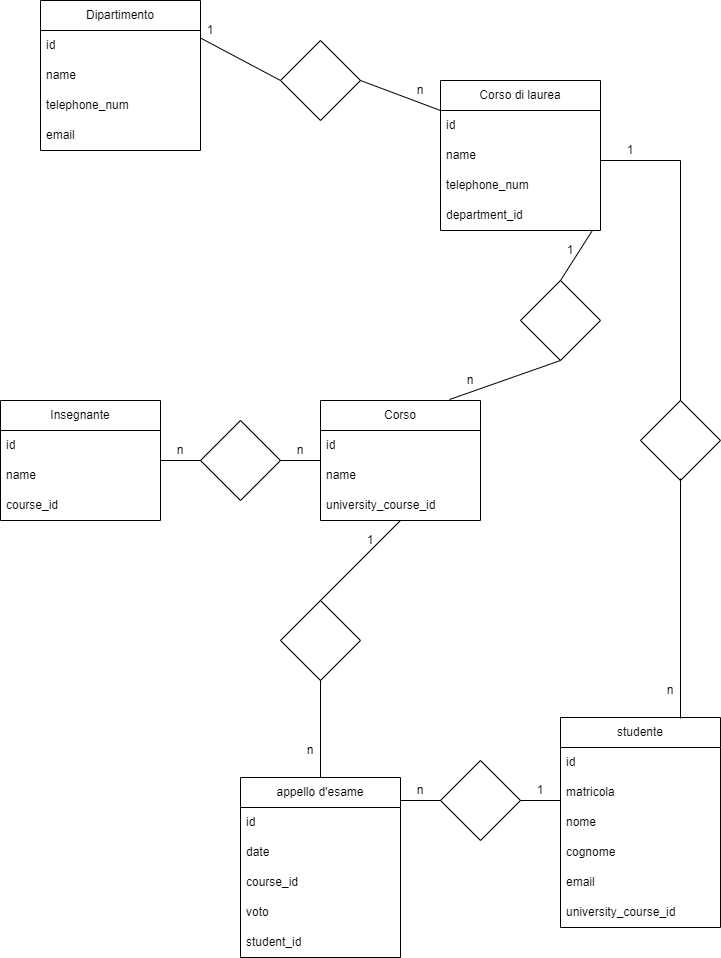

The diagram above was exported from draw.io. Its source (the exported page's mxGraphModel, read from the mxfile embedded in the PNG):
<mxGraphModel dx="546" dy="506" grid="1" gridSize="10" guides="1" tooltips="1" connect="1" arrows="1" fold="1" page="1" pageScale="1" pageWidth="827" pageHeight="1169" background="#FFFFFF" math="0" shadow="0">
  <root>
    <mxCell id="0" />
    <mxCell id="1" parent="0" />
    <mxCell id="vlNbGUW5MQAeFkNttf0w-2" value="Dipartimento" style="swimlane;fontStyle=0;childLayout=stackLayout;horizontal=1;startSize=30;horizontalStack=0;resizeParent=1;resizeParentMax=0;resizeLast=0;collapsible=1;marginBottom=0;whiteSpace=wrap;html=1;" vertex="1" parent="1">
      <mxGeometry x="80" y="80" width="160" height="150" as="geometry" />
    </mxCell>
    <mxCell id="vlNbGUW5MQAeFkNttf0w-3" value="id" style="text;strokeColor=none;fillColor=none;align=left;verticalAlign=middle;spacingLeft=4;spacingRight=4;overflow=hidden;points=[[0,0.5],[1,0.5]];portConstraint=eastwest;rotatable=0;whiteSpace=wrap;html=1;" vertex="1" parent="vlNbGUW5MQAeFkNttf0w-2">
      <mxGeometry y="30" width="160" height="30" as="geometry" />
    </mxCell>
    <mxCell id="vlNbGUW5MQAeFkNttf0w-4" value="name" style="text;strokeColor=none;fillColor=none;align=left;verticalAlign=middle;spacingLeft=4;spacingRight=4;overflow=hidden;points=[[0,0.5],[1,0.5]];portConstraint=eastwest;rotatable=0;whiteSpace=wrap;html=1;" vertex="1" parent="vlNbGUW5MQAeFkNttf0w-2">
      <mxGeometry y="60" width="160" height="30" as="geometry" />
    </mxCell>
    <mxCell id="vlNbGUW5MQAeFkNttf0w-5" value="telephone_num" style="text;strokeColor=none;fillColor=none;align=left;verticalAlign=middle;spacingLeft=4;spacingRight=4;overflow=hidden;points=[[0,0.5],[1,0.5]];portConstraint=eastwest;rotatable=0;whiteSpace=wrap;html=1;" vertex="1" parent="vlNbGUW5MQAeFkNttf0w-2">
      <mxGeometry y="90" width="160" height="30" as="geometry" />
    </mxCell>
    <mxCell id="vlNbGUW5MQAeFkNttf0w-6" value="email" style="text;strokeColor=none;fillColor=none;align=left;verticalAlign=middle;spacingLeft=4;spacingRight=4;overflow=hidden;points=[[0,0.5],[1,0.5]];portConstraint=eastwest;rotatable=0;whiteSpace=wrap;html=1;" vertex="1" parent="vlNbGUW5MQAeFkNttf0w-2">
      <mxGeometry y="120" width="160" height="30" as="geometry" />
    </mxCell>
    <mxCell id="vlNbGUW5MQAeFkNttf0w-7" value="Corso di laurea" style="swimlane;fontStyle=0;childLayout=stackLayout;horizontal=1;startSize=30;horizontalStack=0;resizeParent=1;resizeParentMax=0;resizeLast=0;collapsible=1;marginBottom=0;whiteSpace=wrap;html=1;" vertex="1" parent="1">
      <mxGeometry x="480" y="160" width="160" height="150" as="geometry" />
    </mxCell>
    <mxCell id="vlNbGUW5MQAeFkNttf0w-8" value="id" style="text;strokeColor=none;fillColor=none;align=left;verticalAlign=middle;spacingLeft=4;spacingRight=4;overflow=hidden;points=[[0,0.5],[1,0.5]];portConstraint=eastwest;rotatable=0;whiteSpace=wrap;html=1;" vertex="1" parent="vlNbGUW5MQAeFkNttf0w-7">
      <mxGeometry y="30" width="160" height="30" as="geometry" />
    </mxCell>
    <mxCell id="vlNbGUW5MQAeFkNttf0w-9" value="name" style="text;strokeColor=none;fillColor=none;align=left;verticalAlign=middle;spacingLeft=4;spacingRight=4;overflow=hidden;points=[[0,0.5],[1,0.5]];portConstraint=eastwest;rotatable=0;whiteSpace=wrap;html=1;" vertex="1" parent="vlNbGUW5MQAeFkNttf0w-7">
      <mxGeometry y="60" width="160" height="30" as="geometry" />
    </mxCell>
    <mxCell id="vlNbGUW5MQAeFkNttf0w-10" value="telephone_num" style="text;strokeColor=none;fillColor=none;align=left;verticalAlign=middle;spacingLeft=4;spacingRight=4;overflow=hidden;points=[[0,0.5],[1,0.5]];portConstraint=eastwest;rotatable=0;whiteSpace=wrap;html=1;" vertex="1" parent="vlNbGUW5MQAeFkNttf0w-7">
      <mxGeometry y="90" width="160" height="30" as="geometry" />
    </mxCell>
    <mxCell id="vlNbGUW5MQAeFkNttf0w-12" value="department_id" style="text;strokeColor=none;fillColor=none;align=left;verticalAlign=middle;spacingLeft=4;spacingRight=4;overflow=hidden;points=[[0,0.5],[1,0.5]];portConstraint=eastwest;rotatable=0;whiteSpace=wrap;html=1;" vertex="1" parent="vlNbGUW5MQAeFkNttf0w-7">
      <mxGeometry y="120" width="160" height="30" as="geometry" />
    </mxCell>
    <mxCell id="vlNbGUW5MQAeFkNttf0w-13" value="" style="endArrow=none;html=1;rounded=0;exitX=1;exitY=0.25;exitDx=0;exitDy=0;entryX=0;entryY=0.5;entryDx=0;entryDy=0;" edge="1" parent="1" source="vlNbGUW5MQAeFkNttf0w-2" target="vlNbGUW5MQAeFkNttf0w-16">
      <mxGeometry width="50" height="50" relative="1" as="geometry">
        <mxPoint x="290" y="250" as="sourcePoint" />
        <mxPoint x="350" y="155" as="targetPoint" />
      </mxGeometry>
    </mxCell>
    <mxCell id="vlNbGUW5MQAeFkNttf0w-14" value="1" style="text;html=1;strokeColor=none;fillColor=none;align=center;verticalAlign=middle;whiteSpace=wrap;rounded=0;" vertex="1" parent="1">
      <mxGeometry x="220" y="100" width="60" height="20" as="geometry" />
    </mxCell>
    <mxCell id="vlNbGUW5MQAeFkNttf0w-15" value="n" style="text;html=1;strokeColor=none;fillColor=none;align=center;verticalAlign=middle;whiteSpace=wrap;rounded=0;" vertex="1" parent="1">
      <mxGeometry x="430" y="160" width="60" height="20" as="geometry" />
    </mxCell>
    <mxCell id="vlNbGUW5MQAeFkNttf0w-16" value="" style="rhombus;whiteSpace=wrap;html=1;" vertex="1" parent="1">
      <mxGeometry x="320" y="120" width="80" height="80" as="geometry" />
    </mxCell>
    <mxCell id="vlNbGUW5MQAeFkNttf0w-17" value="" style="endArrow=none;html=1;rounded=0;exitX=1;exitY=0.5;exitDx=0;exitDy=0;" edge="1" parent="1" source="vlNbGUW5MQAeFkNttf0w-16">
      <mxGeometry width="50" height="50" relative="1" as="geometry">
        <mxPoint x="460" y="350" as="sourcePoint" />
        <mxPoint x="480" y="190" as="targetPoint" />
      </mxGeometry>
    </mxCell>
    <mxCell id="vlNbGUW5MQAeFkNttf0w-20" value="Corso" style="swimlane;fontStyle=0;childLayout=stackLayout;horizontal=1;startSize=30;horizontalStack=0;resizeParent=1;resizeParentMax=0;resizeLast=0;collapsible=1;marginBottom=0;whiteSpace=wrap;html=1;" vertex="1" parent="1">
      <mxGeometry x="360" y="480" width="160" height="120" as="geometry" />
    </mxCell>
    <mxCell id="vlNbGUW5MQAeFkNttf0w-21" value="id" style="text;strokeColor=none;fillColor=none;align=left;verticalAlign=middle;spacingLeft=4;spacingRight=4;overflow=hidden;points=[[0,0.5],[1,0.5]];portConstraint=eastwest;rotatable=0;whiteSpace=wrap;html=1;" vertex="1" parent="vlNbGUW5MQAeFkNttf0w-20">
      <mxGeometry y="30" width="160" height="30" as="geometry" />
    </mxCell>
    <mxCell id="vlNbGUW5MQAeFkNttf0w-22" value="name" style="text;strokeColor=none;fillColor=none;align=left;verticalAlign=middle;spacingLeft=4;spacingRight=4;overflow=hidden;points=[[0,0.5],[1,0.5]];portConstraint=eastwest;rotatable=0;whiteSpace=wrap;html=1;" vertex="1" parent="vlNbGUW5MQAeFkNttf0w-20">
      <mxGeometry y="60" width="160" height="30" as="geometry" />
    </mxCell>
    <mxCell id="vlNbGUW5MQAeFkNttf0w-24" value="university_course_id" style="text;strokeColor=none;fillColor=none;align=left;verticalAlign=middle;spacingLeft=4;spacingRight=4;overflow=hidden;points=[[0,0.5],[1,0.5]];portConstraint=eastwest;rotatable=0;whiteSpace=wrap;html=1;" vertex="1" parent="vlNbGUW5MQAeFkNttf0w-20">
      <mxGeometry y="90" width="160" height="30" as="geometry" />
    </mxCell>
    <mxCell id="vlNbGUW5MQAeFkNttf0w-25" value="" style="rhombus;whiteSpace=wrap;html=1;" vertex="1" parent="1">
      <mxGeometry x="560" y="360" width="80" height="80" as="geometry" />
    </mxCell>
    <mxCell id="vlNbGUW5MQAeFkNttf0w-26" value="" style="endArrow=none;html=1;rounded=0;entryX=0.5;entryY=0;entryDx=0;entryDy=0;exitX=0.946;exitY=1.027;exitDx=0;exitDy=0;exitPerimeter=0;" edge="1" parent="1" source="vlNbGUW5MQAeFkNttf0w-12" target="vlNbGUW5MQAeFkNttf0w-25">
      <mxGeometry width="50" height="50" relative="1" as="geometry">
        <mxPoint x="380" y="450" as="sourcePoint" />
        <mxPoint x="430" y="400" as="targetPoint" />
      </mxGeometry>
    </mxCell>
    <mxCell id="vlNbGUW5MQAeFkNttf0w-27" value="" style="endArrow=none;html=1;rounded=0;entryX=0.5;entryY=1;entryDx=0;entryDy=0;exitX=0.806;exitY=-0.008;exitDx=0;exitDy=0;exitPerimeter=0;" edge="1" parent="1" source="vlNbGUW5MQAeFkNttf0w-20" target="vlNbGUW5MQAeFkNttf0w-25">
      <mxGeometry width="50" height="50" relative="1" as="geometry">
        <mxPoint x="380" y="450" as="sourcePoint" />
        <mxPoint x="430" y="400" as="targetPoint" />
      </mxGeometry>
    </mxCell>
    <mxCell id="vlNbGUW5MQAeFkNttf0w-28" value="1" style="text;html=1;strokeColor=none;fillColor=none;align=center;verticalAlign=middle;whiteSpace=wrap;rounded=0;" vertex="1" parent="1">
      <mxGeometry x="580" y="320" width="60" height="20" as="geometry" />
    </mxCell>
    <mxCell id="vlNbGUW5MQAeFkNttf0w-29" value="n" style="text;html=1;strokeColor=none;fillColor=none;align=center;verticalAlign=middle;whiteSpace=wrap;rounded=0;" vertex="1" parent="1">
      <mxGeometry x="480" y="450" width="60" height="20" as="geometry" />
    </mxCell>
    <mxCell id="vlNbGUW5MQAeFkNttf0w-30" value="Insegnante" style="swimlane;fontStyle=0;childLayout=stackLayout;horizontal=1;startSize=30;horizontalStack=0;resizeParent=1;resizeParentMax=0;resizeLast=0;collapsible=1;marginBottom=0;whiteSpace=wrap;html=1;" vertex="1" parent="1">
      <mxGeometry x="40" y="480" width="160" height="120" as="geometry" />
    </mxCell>
    <mxCell id="vlNbGUW5MQAeFkNttf0w-31" value="id" style="text;strokeColor=none;fillColor=none;align=left;verticalAlign=middle;spacingLeft=4;spacingRight=4;overflow=hidden;points=[[0,0.5],[1,0.5]];portConstraint=eastwest;rotatable=0;whiteSpace=wrap;html=1;" vertex="1" parent="vlNbGUW5MQAeFkNttf0w-30">
      <mxGeometry y="30" width="160" height="30" as="geometry" />
    </mxCell>
    <mxCell id="vlNbGUW5MQAeFkNttf0w-32" value="name" style="text;strokeColor=none;fillColor=none;align=left;verticalAlign=middle;spacingLeft=4;spacingRight=4;overflow=hidden;points=[[0,0.5],[1,0.5]];portConstraint=eastwest;rotatable=0;whiteSpace=wrap;html=1;" vertex="1" parent="vlNbGUW5MQAeFkNttf0w-30">
      <mxGeometry y="60" width="160" height="30" as="geometry" />
    </mxCell>
    <mxCell id="vlNbGUW5MQAeFkNttf0w-33" value="course_id" style="text;strokeColor=none;fillColor=none;align=left;verticalAlign=middle;spacingLeft=4;spacingRight=4;overflow=hidden;points=[[0,0.5],[1,0.5]];portConstraint=eastwest;rotatable=0;whiteSpace=wrap;html=1;" vertex="1" parent="vlNbGUW5MQAeFkNttf0w-30">
      <mxGeometry y="90" width="160" height="30" as="geometry" />
    </mxCell>
    <mxCell id="vlNbGUW5MQAeFkNttf0w-34" value="" style="rhombus;whiteSpace=wrap;html=1;" vertex="1" parent="1">
      <mxGeometry x="240" y="500" width="80" height="80" as="geometry" />
    </mxCell>
    <mxCell id="vlNbGUW5MQAeFkNttf0w-35" value="n" style="text;html=1;strokeColor=none;fillColor=none;align=center;verticalAlign=middle;whiteSpace=wrap;rounded=0;" vertex="1" parent="1">
      <mxGeometry x="190" y="520" width="60" height="20" as="geometry" />
    </mxCell>
    <mxCell id="vlNbGUW5MQAeFkNttf0w-36" value="n" style="text;html=1;strokeColor=none;fillColor=none;align=center;verticalAlign=middle;whiteSpace=wrap;rounded=0;" vertex="1" parent="1">
      <mxGeometry x="310" y="520" width="60" height="20" as="geometry" />
    </mxCell>
    <mxCell id="vlNbGUW5MQAeFkNttf0w-38" value="" style="endArrow=none;html=1;rounded=0;exitX=0;exitY=0.5;exitDx=0;exitDy=0;" edge="1" parent="1" source="vlNbGUW5MQAeFkNttf0w-34">
      <mxGeometry width="50" height="50" relative="1" as="geometry">
        <mxPoint x="290" y="450" as="sourcePoint" />
        <mxPoint x="200" y="540" as="targetPoint" />
      </mxGeometry>
    </mxCell>
    <mxCell id="vlNbGUW5MQAeFkNttf0w-39" value="" style="endArrow=none;html=1;rounded=0;exitX=1;exitY=0.5;exitDx=0;exitDy=0;" edge="1" parent="1" source="vlNbGUW5MQAeFkNttf0w-34">
      <mxGeometry width="50" height="50" relative="1" as="geometry">
        <mxPoint x="250" y="550" as="sourcePoint" />
        <mxPoint x="360" y="540" as="targetPoint" />
      </mxGeometry>
    </mxCell>
    <mxCell id="vlNbGUW5MQAeFkNttf0w-40" value="appello d'esame" style="swimlane;fontStyle=0;childLayout=stackLayout;horizontal=1;startSize=30;horizontalStack=0;resizeParent=1;resizeParentMax=0;resizeLast=0;collapsible=1;marginBottom=0;whiteSpace=wrap;html=1;" vertex="1" parent="1">
      <mxGeometry x="280" y="857" width="160" height="180" as="geometry" />
    </mxCell>
    <mxCell id="vlNbGUW5MQAeFkNttf0w-41" value="id" style="text;strokeColor=none;fillColor=none;align=left;verticalAlign=middle;spacingLeft=4;spacingRight=4;overflow=hidden;points=[[0,0.5],[1,0.5]];portConstraint=eastwest;rotatable=0;whiteSpace=wrap;html=1;" vertex="1" parent="vlNbGUW5MQAeFkNttf0w-40">
      <mxGeometry y="30" width="160" height="30" as="geometry" />
    </mxCell>
    <mxCell id="vlNbGUW5MQAeFkNttf0w-42" value="date" style="text;strokeColor=none;fillColor=none;align=left;verticalAlign=middle;spacingLeft=4;spacingRight=4;overflow=hidden;points=[[0,0.5],[1,0.5]];portConstraint=eastwest;rotatable=0;whiteSpace=wrap;html=1;" vertex="1" parent="vlNbGUW5MQAeFkNttf0w-40">
      <mxGeometry y="60" width="160" height="30" as="geometry" />
    </mxCell>
    <mxCell id="vlNbGUW5MQAeFkNttf0w-43" value="course_id" style="text;strokeColor=none;fillColor=none;align=left;verticalAlign=middle;spacingLeft=4;spacingRight=4;overflow=hidden;points=[[0,0.5],[1,0.5]];portConstraint=eastwest;rotatable=0;whiteSpace=wrap;html=1;" vertex="1" parent="vlNbGUW5MQAeFkNttf0w-40">
      <mxGeometry y="90" width="160" height="30" as="geometry" />
    </mxCell>
    <mxCell id="vlNbGUW5MQAeFkNttf0w-51" value="voto" style="text;strokeColor=none;fillColor=none;align=left;verticalAlign=middle;spacingLeft=4;spacingRight=4;overflow=hidden;points=[[0,0.5],[1,0.5]];portConstraint=eastwest;rotatable=0;whiteSpace=wrap;html=1;" vertex="1" parent="vlNbGUW5MQAeFkNttf0w-40">
      <mxGeometry y="120" width="160" height="30" as="geometry" />
    </mxCell>
    <mxCell id="vlNbGUW5MQAeFkNttf0w-72" value="student_id" style="text;strokeColor=none;fillColor=none;align=left;verticalAlign=middle;spacingLeft=4;spacingRight=4;overflow=hidden;points=[[0,0.5],[1,0.5]];portConstraint=eastwest;rotatable=0;whiteSpace=wrap;html=1;" vertex="1" parent="vlNbGUW5MQAeFkNttf0w-40">
      <mxGeometry y="150" width="160" height="30" as="geometry" />
    </mxCell>
    <mxCell id="vlNbGUW5MQAeFkNttf0w-44" value="" style="rhombus;whiteSpace=wrap;html=1;" vertex="1" parent="1">
      <mxGeometry x="320" y="680" width="80" height="80" as="geometry" />
    </mxCell>
    <mxCell id="vlNbGUW5MQAeFkNttf0w-45" value="" style="endArrow=none;html=1;rounded=0;entryX=0.5;entryY=0;entryDx=0;entryDy=0;" edge="1" parent="1" target="vlNbGUW5MQAeFkNttf0w-44">
      <mxGeometry width="50" height="50" relative="1" as="geometry">
        <mxPoint x="440" y="600" as="sourcePoint" />
        <mxPoint x="340" y="600" as="targetPoint" />
      </mxGeometry>
    </mxCell>
    <mxCell id="vlNbGUW5MQAeFkNttf0w-48" value="" style="endArrow=none;html=1;rounded=0;exitX=0.5;exitY=0;exitDx=0;exitDy=0;entryX=0.5;entryY=1;entryDx=0;entryDy=0;" edge="1" parent="1" source="vlNbGUW5MQAeFkNttf0w-40" target="vlNbGUW5MQAeFkNttf0w-44">
      <mxGeometry width="50" height="50" relative="1" as="geometry">
        <mxPoint x="290" y="650" as="sourcePoint" />
        <mxPoint x="340" y="600" as="targetPoint" />
      </mxGeometry>
    </mxCell>
    <mxCell id="vlNbGUW5MQAeFkNttf0w-49" value="n" style="text;html=1;strokeColor=none;fillColor=none;align=center;verticalAlign=middle;whiteSpace=wrap;rounded=0;" vertex="1" parent="1">
      <mxGeometry x="320" y="820" width="60" height="20" as="geometry" />
    </mxCell>
    <mxCell id="vlNbGUW5MQAeFkNttf0w-50" value="1" style="text;html=1;strokeColor=none;fillColor=none;align=center;verticalAlign=middle;whiteSpace=wrap;rounded=0;" vertex="1" parent="1">
      <mxGeometry x="380" y="610" width="60" height="20" as="geometry" />
    </mxCell>
    <mxCell id="vlNbGUW5MQAeFkNttf0w-52" value="studente" style="swimlane;fontStyle=0;childLayout=stackLayout;horizontal=1;startSize=30;horizontalStack=0;resizeParent=1;resizeParentMax=0;resizeLast=0;collapsible=1;marginBottom=0;whiteSpace=wrap;html=1;" vertex="1" parent="1">
      <mxGeometry x="600" y="797" width="160" height="210" as="geometry" />
    </mxCell>
    <mxCell id="vlNbGUW5MQAeFkNttf0w-53" value="id" style="text;strokeColor=none;fillColor=none;align=left;verticalAlign=middle;spacingLeft=4;spacingRight=4;overflow=hidden;points=[[0,0.5],[1,0.5]];portConstraint=eastwest;rotatable=0;whiteSpace=wrap;html=1;" vertex="1" parent="vlNbGUW5MQAeFkNttf0w-52">
      <mxGeometry y="30" width="160" height="30" as="geometry" />
    </mxCell>
    <mxCell id="vlNbGUW5MQAeFkNttf0w-54" value="matricola" style="text;strokeColor=none;fillColor=none;align=left;verticalAlign=middle;spacingLeft=4;spacingRight=4;overflow=hidden;points=[[0,0.5],[1,0.5]];portConstraint=eastwest;rotatable=0;whiteSpace=wrap;html=1;" vertex="1" parent="vlNbGUW5MQAeFkNttf0w-52">
      <mxGeometry y="60" width="160" height="30" as="geometry" />
    </mxCell>
    <mxCell id="vlNbGUW5MQAeFkNttf0w-55" value="nome" style="text;strokeColor=none;fillColor=none;align=left;verticalAlign=middle;spacingLeft=4;spacingRight=4;overflow=hidden;points=[[0,0.5],[1,0.5]];portConstraint=eastwest;rotatable=0;whiteSpace=wrap;html=1;" vertex="1" parent="vlNbGUW5MQAeFkNttf0w-52">
      <mxGeometry y="90" width="160" height="30" as="geometry" />
    </mxCell>
    <mxCell id="vlNbGUW5MQAeFkNttf0w-56" value="cognome" style="text;strokeColor=none;fillColor=none;align=left;verticalAlign=middle;spacingLeft=4;spacingRight=4;overflow=hidden;points=[[0,0.5],[1,0.5]];portConstraint=eastwest;rotatable=0;whiteSpace=wrap;html=1;" vertex="1" parent="vlNbGUW5MQAeFkNttf0w-52">
      <mxGeometry y="120" width="160" height="30" as="geometry" />
    </mxCell>
    <mxCell id="vlNbGUW5MQAeFkNttf0w-57" value="email" style="text;strokeColor=none;fillColor=none;align=left;verticalAlign=middle;spacingLeft=4;spacingRight=4;overflow=hidden;points=[[0,0.5],[1,0.5]];portConstraint=eastwest;rotatable=0;whiteSpace=wrap;html=1;" vertex="1" parent="vlNbGUW5MQAeFkNttf0w-52">
      <mxGeometry y="150" width="160" height="30" as="geometry" />
    </mxCell>
    <mxCell id="vlNbGUW5MQAeFkNttf0w-58" value="university_course_id" style="text;strokeColor=none;fillColor=none;align=left;verticalAlign=middle;spacingLeft=4;spacingRight=4;overflow=hidden;points=[[0,0.5],[1,0.5]];portConstraint=eastwest;rotatable=0;whiteSpace=wrap;html=1;" vertex="1" parent="vlNbGUW5MQAeFkNttf0w-52">
      <mxGeometry y="180" width="160" height="30" as="geometry" />
    </mxCell>
    <mxCell id="vlNbGUW5MQAeFkNttf0w-59" value="" style="rhombus;whiteSpace=wrap;html=1;" vertex="1" parent="1">
      <mxGeometry x="680" y="480" width="80" height="80" as="geometry" />
    </mxCell>
    <mxCell id="vlNbGUW5MQAeFkNttf0w-60" value="" style="endArrow=none;html=1;rounded=0;entryX=0.5;entryY=0;entryDx=0;entryDy=0;" edge="1" parent="1" target="vlNbGUW5MQAeFkNttf0w-59">
      <mxGeometry width="50" height="50" relative="1" as="geometry">
        <mxPoint x="720" y="240" as="sourcePoint" />
        <mxPoint x="540" y="400" as="targetPoint" />
      </mxGeometry>
    </mxCell>
    <mxCell id="vlNbGUW5MQAeFkNttf0w-61" value="" style="endArrow=none;html=1;rounded=0;" edge="1" parent="1">
      <mxGeometry width="50" height="50" relative="1" as="geometry">
        <mxPoint x="640" y="240" as="sourcePoint" />
        <mxPoint x="720" y="240" as="targetPoint" />
      </mxGeometry>
    </mxCell>
    <mxCell id="vlNbGUW5MQAeFkNttf0w-62" value="" style="endArrow=none;html=1;rounded=0;entryX=0.5;entryY=0;entryDx=0;entryDy=0;" edge="1" parent="1">
      <mxGeometry width="50" height="50" relative="1" as="geometry">
        <mxPoint x="720" y="558" as="sourcePoint" />
        <mxPoint x="720" y="798" as="targetPoint" />
      </mxGeometry>
    </mxCell>
    <mxCell id="vlNbGUW5MQAeFkNttf0w-63" value="1" style="text;html=1;strokeColor=none;fillColor=none;align=center;verticalAlign=middle;whiteSpace=wrap;rounded=0;" vertex="1" parent="1">
      <mxGeometry x="640" y="220" width="60" height="20" as="geometry" />
    </mxCell>
    <mxCell id="vlNbGUW5MQAeFkNttf0w-64" value="n" style="text;html=1;strokeColor=none;fillColor=none;align=center;verticalAlign=middle;whiteSpace=wrap;rounded=0;" vertex="1" parent="1">
      <mxGeometry x="680" y="760" width="60" height="20" as="geometry" />
    </mxCell>
    <mxCell id="vlNbGUW5MQAeFkNttf0w-65" value="" style="rhombus;whiteSpace=wrap;html=1;" vertex="1" parent="1">
      <mxGeometry x="480" y="840" width="80" height="80" as="geometry" />
    </mxCell>
    <mxCell id="vlNbGUW5MQAeFkNttf0w-66" value="" style="endArrow=none;html=1;rounded=0;exitX=0;exitY=0.5;exitDx=0;exitDy=0;" edge="1" parent="1" source="vlNbGUW5MQAeFkNttf0w-65">
      <mxGeometry width="50" height="50" relative="1" as="geometry">
        <mxPoint x="490" y="870" as="sourcePoint" />
        <mxPoint x="440" y="880" as="targetPoint" />
      </mxGeometry>
    </mxCell>
    <mxCell id="vlNbGUW5MQAeFkNttf0w-67" value="" style="endArrow=none;html=1;rounded=0;entryX=1;entryY=0.5;entryDx=0;entryDy=0;" edge="1" parent="1" target="vlNbGUW5MQAeFkNttf0w-65">
      <mxGeometry width="50" height="50" relative="1" as="geometry">
        <mxPoint x="600" y="880" as="sourcePoint" />
        <mxPoint x="450" y="890" as="targetPoint" />
      </mxGeometry>
    </mxCell>
    <mxCell id="vlNbGUW5MQAeFkNttf0w-70" value="n" style="text;html=1;strokeColor=none;fillColor=none;align=center;verticalAlign=middle;whiteSpace=wrap;rounded=0;" vertex="1" parent="1">
      <mxGeometry x="430" y="860" width="60" height="20" as="geometry" />
    </mxCell>
    <mxCell id="vlNbGUW5MQAeFkNttf0w-71" value="1" style="text;html=1;strokeColor=none;fillColor=none;align=center;verticalAlign=middle;whiteSpace=wrap;rounded=0;" vertex="1" parent="1">
      <mxGeometry x="550" y="860" width="60" height="20" as="geometry" />
    </mxCell>
  </root>
</mxGraphModel>